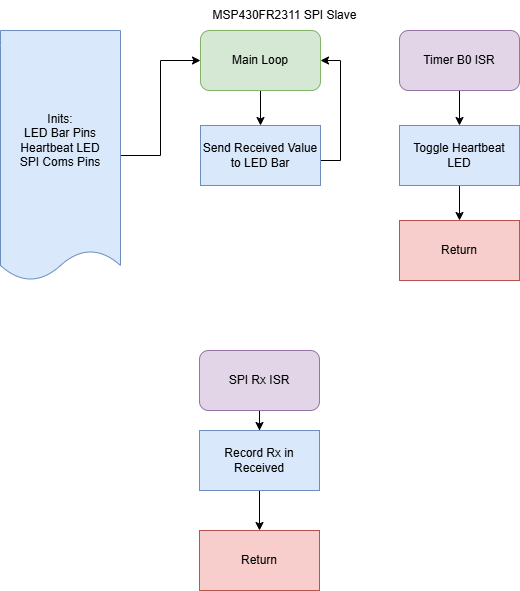

The diagram above was exported from draw.io. Its source (the exported page's mxGraphModel, read from the mxfile embedded in the PNG):
<mxGraphModel dx="786" dy="497" grid="1" gridSize="10" guides="1" tooltips="1" connect="1" arrows="1" fold="1" page="1" pageScale="1" pageWidth="850" pageHeight="1100" math="0" shadow="0">
  <root>
    <mxCell id="0" />
    <mxCell id="1" parent="0" />
    <mxCell id="wZIepM2skaQC9k1X7JGp-3" value="" style="edgeStyle=orthogonalEdgeStyle;rounded=0;orthogonalLoop=1;jettySize=auto;html=1;" edge="1" parent="1" source="wZIepM2skaQC9k1X7JGp-1" target="wZIepM2skaQC9k1X7JGp-2">
      <mxGeometry relative="1" as="geometry" />
    </mxCell>
    <mxCell id="wZIepM2skaQC9k1X7JGp-1" value="Inits:&lt;div&gt;LED Bar Pins&lt;/div&gt;&lt;div&gt;Heartbeat LED&lt;/div&gt;&lt;div&gt;SPI Coms Pins&lt;/div&gt;" style="shape=document;whiteSpace=wrap;html=1;boundedLbl=1;size=0.12;fillColor=#dae8fc;strokeColor=#6c8ebf;" vertex="1" parent="1">
      <mxGeometry x="41" y="40" width="120" height="250" as="geometry" />
    </mxCell>
    <mxCell id="wZIepM2skaQC9k1X7JGp-5" value="" style="edgeStyle=orthogonalEdgeStyle;rounded=0;orthogonalLoop=1;jettySize=auto;html=1;" edge="1" parent="1" source="wZIepM2skaQC9k1X7JGp-2" target="wZIepM2skaQC9k1X7JGp-4">
      <mxGeometry relative="1" as="geometry" />
    </mxCell>
    <mxCell id="wZIepM2skaQC9k1X7JGp-2" value="Main Loop" style="whiteSpace=wrap;html=1;fillColor=#d5e8d4;strokeColor=#82b366;rounded=1;" vertex="1" parent="1">
      <mxGeometry x="241" y="40" width="120" height="60" as="geometry" />
    </mxCell>
    <mxCell id="wZIepM2skaQC9k1X7JGp-6" style="edgeStyle=orthogonalEdgeStyle;rounded=0;orthogonalLoop=1;jettySize=auto;html=1;entryX=1;entryY=0.5;entryDx=0;entryDy=0;" edge="1" parent="1" source="wZIepM2skaQC9k1X7JGp-4" target="wZIepM2skaQC9k1X7JGp-2">
      <mxGeometry relative="1" as="geometry">
        <Array as="points">
          <mxPoint x="381" y="170" />
          <mxPoint x="381" y="70" />
        </Array>
      </mxGeometry>
    </mxCell>
    <mxCell id="wZIepM2skaQC9k1X7JGp-4" value="Send Received Value to LED Bar" style="whiteSpace=wrap;html=1;fillColor=#dae8fc;strokeColor=#6c8ebf;rounded=0;" vertex="1" parent="1">
      <mxGeometry x="241" y="135" width="120" height="60" as="geometry" />
    </mxCell>
    <mxCell id="wZIepM2skaQC9k1X7JGp-7" value="" style="edgeStyle=orthogonalEdgeStyle;rounded=0;orthogonalLoop=1;jettySize=auto;html=1;" edge="1" parent="1" source="wZIepM2skaQC9k1X7JGp-8" target="wZIepM2skaQC9k1X7JGp-10">
      <mxGeometry relative="1" as="geometry" />
    </mxCell>
    <mxCell id="wZIepM2skaQC9k1X7JGp-8" value="Timer B0 ISR" style="rounded=1;whiteSpace=wrap;html=1;fillColor=#e1d5e7;strokeColor=#9673a6;" vertex="1" parent="1">
      <mxGeometry x="440" y="40" width="120" height="60" as="geometry" />
    </mxCell>
    <mxCell id="wZIepM2skaQC9k1X7JGp-9" value="" style="edgeStyle=orthogonalEdgeStyle;rounded=0;orthogonalLoop=1;jettySize=auto;html=1;" edge="1" parent="1" source="wZIepM2skaQC9k1X7JGp-10" target="wZIepM2skaQC9k1X7JGp-11">
      <mxGeometry relative="1" as="geometry" />
    </mxCell>
    <mxCell id="wZIepM2skaQC9k1X7JGp-10" value="Toggle Heartbeat LED" style="whiteSpace=wrap;html=1;fillColor=#dae8fc;strokeColor=#6c8ebf;rounded=0;" vertex="1" parent="1">
      <mxGeometry x="440" y="135" width="120" height="60" as="geometry" />
    </mxCell>
    <mxCell id="wZIepM2skaQC9k1X7JGp-11" value="Return" style="whiteSpace=wrap;html=1;fillColor=#f8cecc;strokeColor=#b85450;rounded=0;" vertex="1" parent="1">
      <mxGeometry x="440" y="230" width="120" height="60" as="geometry" />
    </mxCell>
    <mxCell id="wZIepM2skaQC9k1X7JGp-12" value="MSP430FR2311 SPI Slave" style="text;html=1;align=center;verticalAlign=middle;resizable=0;points=[];autosize=1;strokeColor=none;fillColor=none;" vertex="1" parent="1">
      <mxGeometry x="240" y="10" width="170" height="30" as="geometry" />
    </mxCell>
    <mxCell id="wZIepM2skaQC9k1X7JGp-15" value="" style="edgeStyle=orthogonalEdgeStyle;rounded=0;orthogonalLoop=1;jettySize=auto;html=1;" edge="1" parent="1" source="wZIepM2skaQC9k1X7JGp-13" target="wZIepM2skaQC9k1X7JGp-14">
      <mxGeometry relative="1" as="geometry" />
    </mxCell>
    <mxCell id="wZIepM2skaQC9k1X7JGp-13" value="SPI Rx ISR" style="rounded=1;whiteSpace=wrap;html=1;fillColor=#e1d5e7;strokeColor=#9673a6;" vertex="1" parent="1">
      <mxGeometry x="240" y="360" width="120" height="60" as="geometry" />
    </mxCell>
    <mxCell id="wZIepM2skaQC9k1X7JGp-17" value="" style="edgeStyle=orthogonalEdgeStyle;rounded=0;orthogonalLoop=1;jettySize=auto;html=1;" edge="1" parent="1" source="wZIepM2skaQC9k1X7JGp-14" target="wZIepM2skaQC9k1X7JGp-16">
      <mxGeometry relative="1" as="geometry" />
    </mxCell>
    <mxCell id="wZIepM2skaQC9k1X7JGp-14" value="Record Rx in Received" style="whiteSpace=wrap;html=1;fillColor=#dae8fc;strokeColor=#6c8ebf;rounded=0;" vertex="1" parent="1">
      <mxGeometry x="240" y="440" width="120" height="60" as="geometry" />
    </mxCell>
    <mxCell id="wZIepM2skaQC9k1X7JGp-16" value="Return" style="whiteSpace=wrap;html=1;fillColor=#f8cecc;strokeColor=#b85450;rounded=0;" vertex="1" parent="1">
      <mxGeometry x="240" y="540" width="120" height="60" as="geometry" />
    </mxCell>
  </root>
</mxGraphModel>